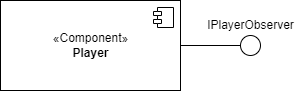

The diagram above was exported from draw.io. Its source (the exported page's mxGraphModel, read from the mxfile embedded in the PNG):
<mxGraphModel dx="1422" dy="705" grid="1" gridSize="10" guides="1" tooltips="1" connect="1" arrows="1" fold="1" page="1" pageScale="1" pageWidth="827" pageHeight="1169" math="0" shadow="0">
  <root>
    <mxCell id="0" />
    <mxCell id="1" parent="0" />
    <mxCell id="QKtkeLXjsS1I80KRIRkl-5" style="edgeStyle=orthogonalEdgeStyle;rounded=0;orthogonalLoop=1;jettySize=auto;html=1;entryX=0;entryY=0.5;entryDx=0;entryDy=0;endArrow=none;endFill=0;" edge="1" parent="1" source="QKtkeLXjsS1I80KRIRkl-1" target="QKtkeLXjsS1I80KRIRkl-3">
      <mxGeometry relative="1" as="geometry" />
    </mxCell>
    <mxCell id="QKtkeLXjsS1I80KRIRkl-1" value="«Component»&lt;br&gt;&lt;b&gt;Player&lt;/b&gt;" style="html=1;dropTarget=0;" vertex="1" parent="1">
      <mxGeometry x="90" y="60" width="180" height="90" as="geometry" />
    </mxCell>
    <mxCell id="QKtkeLXjsS1I80KRIRkl-2" value="" style="shape=module;jettyWidth=8;jettyHeight=4;" vertex="1" parent="QKtkeLXjsS1I80KRIRkl-1">
      <mxGeometry x="1" width="20" height="20" relative="1" as="geometry">
        <mxPoint x="-27" y="7" as="offset" />
      </mxGeometry>
    </mxCell>
    <mxCell id="QKtkeLXjsS1I80KRIRkl-3" value="" style="ellipse;whiteSpace=wrap;html=1;aspect=fixed;" vertex="1" parent="1">
      <mxGeometry x="330" y="95" width="20" height="20" as="geometry" />
    </mxCell>
    <mxCell id="QKtkeLXjsS1I80KRIRkl-4" value="IPlayerObserver" style="text;html=1;align=center;verticalAlign=middle;resizable=0;points=[];autosize=1;strokeColor=none;fillColor=none;" vertex="1" parent="1">
      <mxGeometry x="285" y="70" width="110" height="30" as="geometry" />
    </mxCell>
  </root>
</mxGraphModel>